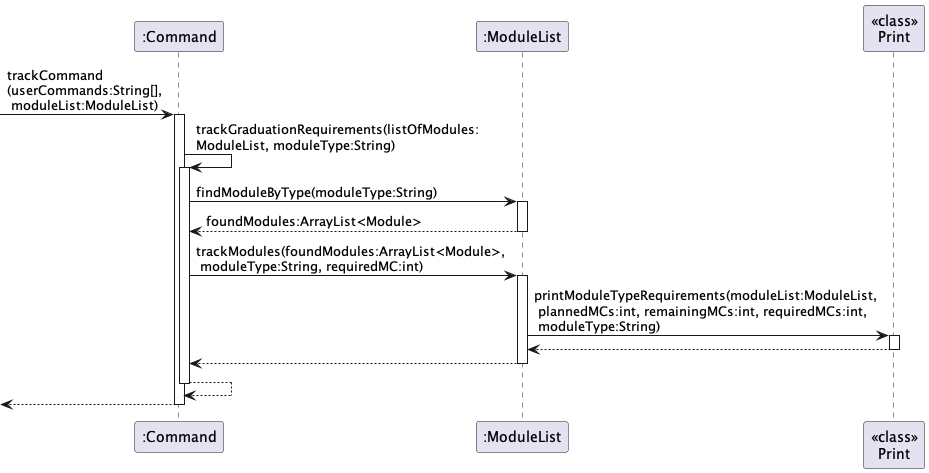

The diagram above was rendered by PlantUML. Its source (embedded in the PNG):
@startuml

participant ":Command" as Command
participant ":ModuleList" as ML
participant "<<class>>\nPrint" as Print

[->Command : trackCommand\n(userCommands:String[],\n moduleList:ModuleList)
activate Command
Command -> Command : trackGraduationRequirements(listOfModules:\nModuleList, moduleType:String)
activate Command

    Command -> ML : findModuleByType(moduleType:String)
    activate ML

    ML --> Command : foundModules:ArrayList<Module>
    deactivate ML

    Command -> ML : trackModules(foundModules:ArrayList<Module>,\n moduleType:String, requiredMC:int)
    activate ML

    ML -> Print : printModuleTypeRequirements(moduleList:ModuleList,\n plannedMCs:int, remainingMCs:int, requiredMCs:int,\n moduleType:String)
    activate Print

    Print --> ML
    deactivate Print

    ML --> Command
    deactivate ML

Command --> Command
deactivate Command

Command-->[
deactivate Command

@enduml